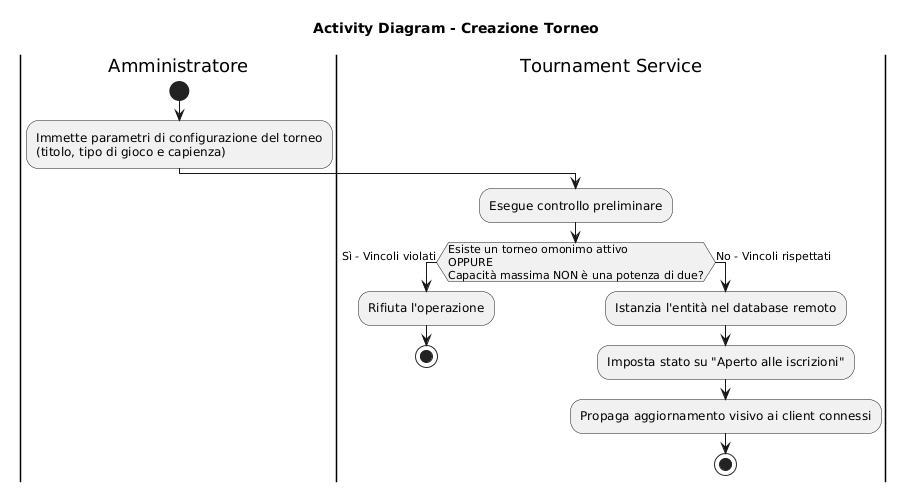

The diagram above was rendered by PlantUML. Its source (embedded in the PNG):
@startuml
title Activity Diagram - Creazione Torneo

|Amministratore|
start
:Immette parametri di configurazione del torneo\n(titolo, tipo di gioco e capienza);

|Tournament Service|
:Esegue controllo preliminare;
if (Esiste un torneo omonimo attivo\nOPPURE\nCapacità massima NON è una potenza di due?) then (Sì - Vincoli violati)
  :Rifiuta l'operazione;
  stop
else (No - Vincoli rispettati)
  :Istanzia l'entità nel database remoto;
  :Imposta stato su "Aperto alle iscrizioni";
  :Propaga aggiornamento visivo ai client connessi;
  stop
endif
@enduml